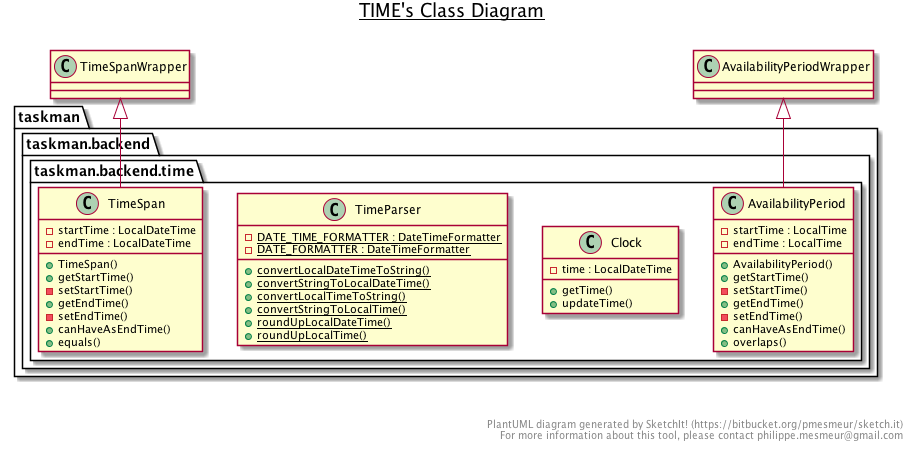

The diagram above was rendered by PlantUML. Its source (embedded in the PNG):
@startuml

title __TIME's Class Diagram__\n

  package taskman {
    package taskman.backend {
      package taskman.backend.time {
        class AvailabilityPeriod {
            - startTime : LocalTime
            - endTime : LocalTime
            + AvailabilityPeriod()
            + getStartTime()
            - setStartTime()
            + getEndTime()
            - setEndTime()
            + canHaveAsEndTime()
            + overlaps()
        }
      }
    }
  }
  

  package taskman {
    package taskman.backend {
      package taskman.backend.time {
        class Clock {
            - time : LocalDateTime
            + getTime()
            + updateTime()
        }
      }
    }
  }
  

  package taskman {
    package taskman.backend {
      package taskman.backend.time {
        class TimeParser {
            {static} - DATE_TIME_FORMATTER : DateTimeFormatter
            {static} - DATE_FORMATTER : DateTimeFormatter
            {static} + convertLocalDateTimeToString()
            {static} + convertStringToLocalDateTime()
            {static} + convertLocalTimeToString()
            {static} + convertStringToLocalTime()
            {static} + roundUpLocalDateTime()
            {static} + roundUpLocalTime()
        }
      }
    }
  }
  

  package taskman {
    package taskman.backend {
      package taskman.backend.time {
        class TimeSpan {
            - startTime : LocalDateTime
            - endTime : LocalDateTime
            + TimeSpan()
            + getStartTime()
            - setStartTime()
            + getEndTime()
            - setEndTime()
            + canHaveAsEndTime()
            + equals()
        }
      }
    }
  }
  

  AvailabilityPeriod -up-|> AvailabilityPeriodWrapper
  TimeSpan -up-|> TimeSpanWrapper


right footer


PlantUML diagram generated by SketchIt! (https://bitbucket.org/pmesmeur/sketch.it)
For more information about this tool, please contact philippe.mesmeur@gmail.com
endfooter

@enduml